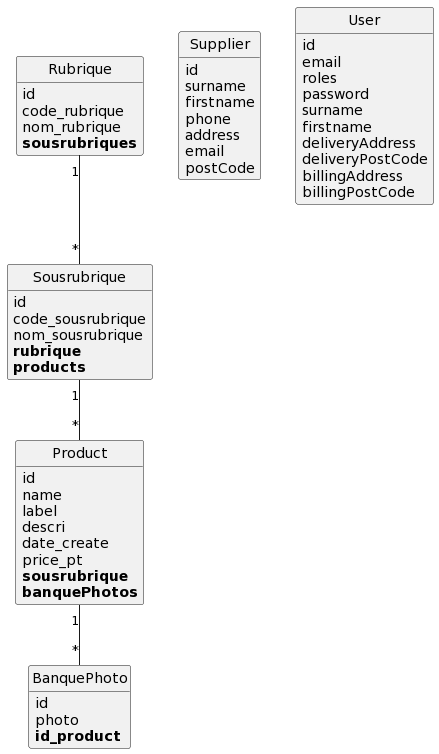

The diagram above was rendered by PlantUML. Its source (embedded in the PNG):
@startuml
class BanquePhoto {
	id
	photo
	**id_product**
}

class Product {
	id
	name
	label
	descri
	date_create
	price_pt
	**sousrubrique**
	**banquePhotos**
}

class Rubrique {
	id
	code_rubrique
	nom_rubrique
	**sousrubriques**
}

class Sousrubrique {
	id
	code_sousrubrique
	nom_sousrubrique
	**rubrique**
	**products**
}

class Supplier {
	id
	surname
	firstname
	phone
	address
	email
	postCode
}

class User {
	id
	email
	roles
	password
	surname
	firstname
	deliveryAddress
	deliveryPostCode
	billingAddress
	billingPostCode
}

Product "1"--"*" BanquePhoto
Rubrique "1"--"*" Sousrubrique
Sousrubrique "1"--"*" Product


hide methods
hide circle
@enduml